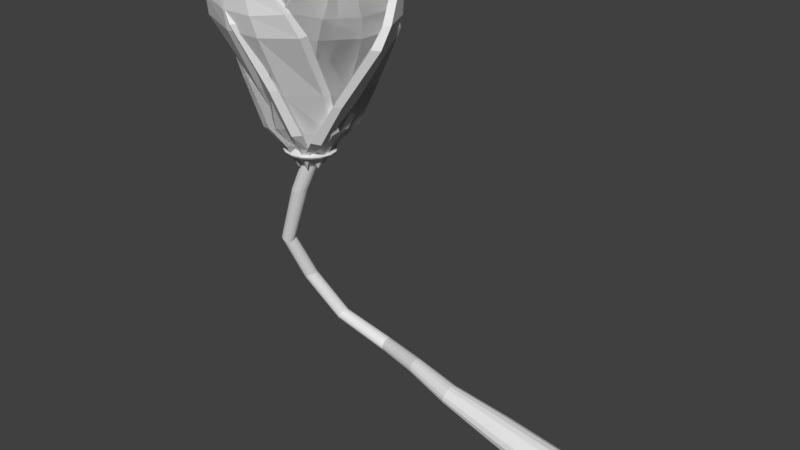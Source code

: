 # Source: ggj_SoC_Flower1.blend  (saved by Blender 2.78.0; exported with 4.5.12 LTS)
import bpy
from mathutils import Matrix  # noqa: F401  (used for matrix-valued properties, if any)

bpy.ops.wm.read_factory_settings(use_empty=True)
scene = bpy.context.scene
scene.name = 'Scene'

# ---- collections
col_collection_1 = bpy.data.collections.new('Collection 1'); scene.collection.children.link(col_collection_1)

# ---- world
world_world = bpy.data.worlds.new('World'); scene.world = world_world
world_world.color = (0.05088, 0.05088, 0.05088)
world_world.use_sun_shadow = False
world_world.sun_shadow_jitter_overblur = 0.0
world_world.cycles.sampling_method = 'MANUAL'

# ---- meshes
me_cylinder_001 = bpy.data.meshes.new('Cylinder.001')
me_cylinder_001.from_pydata([(0.3954, 1.609, 3.948), (-0.2979, 1.737, 3.948), (0.9857, 1.23, 3.949), (1.383, 0.659, 3.951), (1.527, -0.0174, 3.953), (1.395, -0.6963, 3.955), (1.008, -1.274, 3.957), (0.4251, -1.663, 3.959), (-0.2658, -1.804, 3.96), (-0.9592, -1.676, 3.96), (-1.55, -1.297, 3.959), (-1.947, -0.7259, 3.957), (-2.091, -0.04949, 3.955), (-1.959, 0.6294, 3.952), (-1.572, 1.207, 3.95), (-0.9889, 1.596, 3.949), (0.3974, 1.622, 3.975), (-0.296, 1.75, 3.975), (0.9877, 1.243, 3.976), (1.385, 0.6719, 3.977), (1.529, -0.004551, 3.978), (1.397, -0.6834, 3.98), (1.01, -1.261, 3.982), (0.427, -1.65, 3.983), (-0.2639, -1.791, 3.984), (-0.9573, -1.663, 3.984), (-1.548, -1.284, 3.983), (-1.945, -0.7131, 3.982), (-2.089, -0.03664, 3.98), (-1.957, 0.6422, 3.978), (-1.57, 1.22, 3.977), (-0.987, 1.609, 3.975), (-1.409, 2.612, 4.02), (-2.344, 1.989, 4.021), (-2.964, 1.063, 4.024), (-3.174, -0.02475, 4.027), (-2.944, -1.108, 4.029), (-2.308, -2.023, 4.031), (-1.362, -2.63, 4.033), (-0.251, -2.836, 4.033), (0.8559, -2.61, 4.032), (1.79, -1.987, 4.03), (2.41, -1.061, 4.027), (2.621, 0.02666, 4.024), (2.391, 1.11, 4.022), (1.754, 2.025, 4.02), (-0.3024, 2.838, 4.019), (0.8084, 2.632, 4.019), (0.7222, 2.415, 3.995), (-0.3023, 2.605, 3.995), (1.594, 1.855, 3.996), (2.181, 1.012, 3.998), (2.394, 0.01223, 4.001), (2.2, -0.9909, 4.003), (1.628, -1.845, 4.006), (0.7661, -2.42, 4.007), (-0.2549, -2.628, 4.008), (-1.279, -2.438, 4.008), (-2.152, -1.878, 4.007), (-2.739, -1.035, 4.005), (-2.951, -0.03519, 4.003), (-2.757, 0.9679, 4.0), (-2.185, 1.822, 3.998), (-1.323, 2.397, 3.996), (0.1975, 1.171, 4.057), (-0.2829, 1.261, 4.057), (0.6065, 0.9091, 4.058), (0.8817, 0.5135, 4.058), (0.9814, 0.04481, 4.06), (0.8902, -0.4255, 4.061), (0.6222, -0.826, 4.062), (0.218, -1.096, 4.063), (-0.2607, -1.193, 4.063), (-0.7411, -1.104, 4.063), (-1.15, -0.8417, 4.063), (-1.425, -0.4461, 4.062), (-1.525, 0.02258, 4.061), (-1.434, 0.4929, 4.059), (-1.166, 0.8934, 4.058), (-0.7616, 1.163, 4.057), (-2.21, 0.5147, 3.854), (-3.548, 7.593, 5.859), (-2.15, 0.9529, 3.925), (-3.56, 8.361, 5.846), (-0.2899, 0.5164, 3.839), (4.41, 7.6, 5.799), (-0.23, 0.9547, 3.91), (4.398, 8.368, 5.786), (-6.024, 2.783, 4.834), (-6.331, 6.154, 5.475), (-6.335, 7.161, 5.472), (-6.032, 3.67, 4.826), (6.507, 7.173, 5.375), (5.121, 3.68, 4.741), (6.51, 6.166, 5.378), (5.129, 2.793, 4.75), (-3.699, 1.047, 4.141), (1.664, 1.051, 4.1), (1.655, 0.0121, 4.087), (-3.709, 0.007258, 4.128), (-5.31, 0.6264, 4.36), (-5.323, 1.677, 4.345), (3.612, 1.685, 4.277), (3.625, 0.6345, 4.292), (-5.332, 7.135, 5.663), (-5.318, 7.989, 5.68), (5.854, 7.999, 5.596), (5.839, 7.145, 5.578), (-1.282, 7.644, 5.941), (-1.29, 8.106, 5.933), (2.297, 8.109, 5.906), (2.304, 7.647, 5.914), (-0.8363, 1.2, 3.955), (-1.476, 1.2, 3.96), (-0.9523, 9.02, 5.774), (1.701, 9.022, 5.754), (-1.536, 0.7614, 3.889), (-0.8962, 0.762, 3.884), (1.713, 8.254, 5.767), (-0.9403, 8.252, 5.787), (1.401, 3.639, 4.766), (-2.317, 3.636, 4.794), (2.206, 6.972, 5.384), (-2.074, 6.968, 5.416), (-2.337, 5.49, 4.772), (1.38, 5.494, 4.744), (-2.093, 8.52, 5.395), (2.187, 8.524, 5.363), (-1.903, 1.899, 4.138), (-0.1153, 1.901, 4.124), (-0.1251, 0.8617, 4.111), (-1.913, 0.8601, 4.125), (-2.36, 2.851, 4.306), (0.6186, 2.853, 4.283), (0.6362, 1.481, 4.303), (-2.342, 1.478, 4.325), (2.083, 7.9, 5.568), (-1.641, 7.896, 5.597), (-1.639, 9.039, 5.6), (2.084, 9.042, 5.572), (-0.1345, 8.477, 5.912), (1.061, 8.478, 5.903), (1.068, 8.017, 5.911), (-0.1273, 8.016, 5.92), (32.96, 4.579, 1.322), (-4.814, 1.157, 2.91), (33.11, 4.417, 1.398), (-4.559, 1.183, 2.897), (33.25, 3.955, 1.462), (-4.342, 1.112, 2.88), (33.33, 3.263, 1.505), (-4.196, 0.9546, 2.862), (33.37, 2.448, 1.52), (-4.143, 0.7344, 2.845), (33.33, 1.633, 1.505), (-4.192, 0.4852, 2.832), (33.25, 0.9416, 1.462), (-4.334, 0.245, 2.826), (33.11, 0.4797, 1.398), (-4.549, 0.05025, 2.826), (32.96, 0.3175, 1.322), (-4.803, -0.06932, 2.833), (32.8, 0.4797, 1.247), (-5.058, -0.09552, 2.846), (32.67, 0.9416, 1.183), (-5.275, -0.02438, 2.863), (32.58, 1.633, 1.14), (-5.421, 0.1333, 2.881), (32.55, 2.448, 1.125), (-5.473, 0.3535, 2.898), (32.58, 3.263, 1.14), (-5.425, 0.6027, 2.911), (32.67, 3.955, 1.183), (-5.282, 0.8429, 2.917), (32.8, 4.417, 1.247), (-5.068, 1.038, 2.917), (23.44, 4.174, 1.528), (16.87, 3.666, 1.662), (10.88, 4.957, 1.694), (4.579, 7.412, 1.592), (-1.325, 6.267, 1.82), (-1.182, 6.207, 1.843), (4.589, 7.344, 1.62), (10.91, 4.883, 1.724), (16.95, 3.573, 1.7), (23.55, 4.043, 1.582), (-1.061, 6.035, 1.862), (4.598, 7.151, 1.644), (10.93, 4.672, 1.75), (17.01, 3.309, 1.732), (23.65, 3.668, 1.627), (-0.9807, 5.779, 1.875), (4.604, 6.861, 1.66), (10.94, 4.358, 1.767), (17.06, 2.914, 1.753), (23.71, 3.109, 1.657), (-0.9523, 5.477, 1.879), (4.606, 6.52, 1.666), (10.95, 3.986, 1.773), (17.07, 2.448, 1.76), (23.73, 2.448, 1.667), (-0.9807, 5.174, 1.875), (4.604, 6.178, 1.66), (10.94, 3.615, 1.767), (17.06, 1.982, 1.753), (23.71, 1.788, 1.657), (-1.061, 4.918, 1.862), (4.598, 5.889, 1.644), (10.93, 3.301, 1.75), (17.01, 1.587, 1.732), (23.65, 1.228, 1.627), (-1.182, 4.747, 1.843), (4.589, 5.695, 1.62), (10.91, 3.09, 1.724), (16.95, 1.323, 1.7), (23.55, 0.8537, 1.582), (-1.325, 4.686, 1.82), (4.579, 5.627, 1.592), (10.88, 3.016, 1.694), (16.87, 1.23, 1.662), (23.44, 0.7223, 1.528), (-1.467, 4.747, 1.798), (4.568, 5.695, 1.564), (10.85, 3.09, 1.663), (16.79, 1.323, 1.625), (23.33, 0.8537, 1.475), (-1.588, 4.918, 1.779), (4.56, 5.889, 1.541), (10.83, 3.301, 1.637), (16.73, 1.587, 1.593), (23.24, 1.228, 1.43), (-1.669, 5.174, 1.766), (4.554, 6.178, 1.525), (10.82, 3.615, 1.62), (16.68, 1.982, 1.572), (23.18, 1.788, 1.4), (-1.697, 5.477, 1.761), (4.552, 6.52, 1.519), (10.81, 3.986, 1.614), (16.67, 2.448, 1.564), (23.16, 2.448, 1.389), (-1.669, 5.779, 1.766), (4.554, 6.861, 1.525), (10.82, 4.358, 1.62), (16.68, 2.914, 1.572), (23.18, 3.109, 1.4), (-1.588, 6.035, 1.779), (4.56, 7.151, 1.541), (10.83, 4.672, 1.637), (16.73, 3.309, 1.593), (23.24, 3.668, 1.43), (-1.467, 6.207, 1.798), (4.568, 7.344, 1.564), (10.85, 4.883, 1.663), (16.79, 3.573, 1.625), (23.33, 4.043, 1.475), (-1.808, 0.8335, 3.515), (-2.143, 0.9002, 3.518), (-1.524, 0.6434, 3.513), (-1.334, 0.359, 3.511), (-1.267, 0.02345, 3.51), (-1.334, -0.3121, 3.511), (-1.524, -0.5965, 3.513), (-1.808, -0.7866, 3.515), (-2.143, -0.8533, 3.518), (-2.479, -0.7866, 3.522), (-2.763, -0.5965, 3.524), (-2.953, -0.3121, 3.526), (-3.019, 0.02345, 3.527), (-2.953, 0.359, 3.526), (-2.763, 0.6434, 3.524), (-2.479, 0.8335, 3.522), (-0.05953, 0.8095, 3.863), (-0.3924, 0.8762, 3.87), (0.2226, 0.6196, 3.856), (0.4112, 0.3353, 3.852), (0.4774, -7.593e-08, 3.851), (0.4112, -0.3353, 3.852), (0.2226, -0.6196, 3.856), (-0.05953, -0.8095, 3.863), (-0.3924, -0.8762, 3.87), (-0.7252, -0.8095, 3.878), (-1.007, -0.6196, 3.884), (-1.196, -0.3353, 3.888), (-1.262, -5.563e-08, 3.89), (-1.196, 0.3353, 3.888), (-1.007, 0.6196, 3.884), (-0.7252, 0.8095, 3.878), (0.3954, 1.609, 3.948), (-0.2979, 1.737, 3.948), (0.9857, 1.23, 3.949), (1.383, 0.659, 3.951), (1.527, -0.0174, 3.953), (1.395, -0.6963, 3.955), (1.008, -1.274, 3.957), (0.4251, -1.663, 3.959), (-0.2658, -1.804, 3.96), (-0.9592, -1.676, 3.96), (-1.55, -1.297, 3.959), (-1.947, -0.7259, 3.957), (-2.091, -0.04949, 3.955), (-1.959, 0.6294, 3.952), (-1.572, 1.207, 3.95), (-0.9889, 1.596, 3.949), (-4.163, 4.09, 2.324), (-3.936, 4.024, 2.336), (-3.744, 3.838, 2.345), (-3.615, 3.56, 2.351), (-3.57, 3.231, 2.354), (-3.615, 2.902, 2.351), (-3.744, 2.624, 2.345), (-3.936, 2.438, 2.336), (-4.163, 2.372, 2.324), (-4.39, 2.438, 2.313), (-4.583, 2.624, 2.304), (-4.711, 2.902, 2.297), (-4.757, 3.231, 2.295), (-4.711, 3.56, 2.297), (-4.583, 3.838, 2.304), (-4.39, 4.024, 2.313), (0.2847, -1.121, 3.843), (-3.403, -6.993, 5.857), (-0.05986, -1.359, 3.915), (-4.011, -7.469, 5.845), (-0.8937, 0.4015, 3.837), (-8.287, -0.6819, 5.834), (-1.238, 0.164, 3.909), (-8.896, -1.157, 5.823), (1.349, -5.766, 4.81), (-0.7803, -8.224, 5.456), (-1.577, -8.841, 5.456), (0.6472, -6.312, 4.803), (-9.459, 1.342, 5.419), (-6.198, 2.533, 4.771), (-8.662, 1.959, 5.42), (-5.496, 3.079, 4.778), (0.9278, -2.695, 4.124), (-2.364, 1.558, 4.108), (-1.542, 2.188, 4.093), (1.75, -2.065, 4.108), (2.361, -3.767, 4.333), (1.53, -4.416, 4.321), (-3.954, 2.67, 4.296), (-3.123, 3.318, 4.308), (-2.062, -8.077, 5.651), (-2.737, -8.592, 5.671), (-9.594, 0.2664, 5.639), (-8.918, 0.7813, 5.619), (-4.778, -5.251, 5.949), (-5.144, -5.536, 5.942), (-7.345, -2.693, 5.932), (-6.979, -2.407, 5.939), (-1.039, -0.4769, 3.952), (-0.6462, -0.9844, 3.954), (-6.16, -5.788, 5.787), (-7.788, -3.685, 5.78), (-0.3017, -0.7469, 3.881), (-0.6945, -0.2394, 3.88), (-7.18, -3.209, 5.791), (-5.552, -5.313, 5.799), (-3.886, -0.3934, 4.779), (-1.604, -3.342, 4.789), (-6.677, -1.942, 5.407), (-4.049, -5.336, 5.42), (-3.072, -4.485, 4.772), (-5.354, -1.537, 4.761), (-5.278, -6.294, 5.403), (-7.905, -2.899, 5.39), (-0.8425, -1.793, 4.131), (-1.94, -0.3754, 4.126), (-1.118, 0.2544, 4.111), (-0.0208, -1.163, 4.116), (-1.225, -2.777, 4.299), (-3.053, -0.4147, 4.291), (-1.967, 0.4323, 4.307), (-0.1388, -1.93, 4.315), (-7.234, -2.651, 5.594), (-4.948, -5.604, 5.604), (-5.852, -6.301, 5.61), (-8.137, -3.348, 5.6), (-6.152, -4.844, 5.928), (-6.886, -3.896, 5.925), (-6.521, -3.61, 5.931), (-5.787, -4.558, 5.935), (0.9272, -0.1546, 3.84), (3.381, -7.477, 5.829), (0.9002, -0.5975, 3.911), (3.356, -8.244, 5.815), (-0.9975, -0.0869, 3.838), (-4.598, -7.196, 5.817), (-1.024, -0.5299, 3.908), (-4.623, -7.963, 5.803), (5.32, -2.655, 4.794), (5.944, -6.099, 5.429), (5.91, -7.105, 5.425), (5.291, -3.541, 4.785), (-6.964, -6.653, 5.407), (-5.89, -3.148, 4.769), (-6.929, -5.646, 5.411), (-5.86, -2.262, 4.778), (2.59, -0.7676, 4.117), (-2.787, -0.5786, 4.11), (-2.749, 0.4609, 4.097), (2.628, 0.2719, 4.105), (4.361, -0.4267, 4.326), (4.327, -1.475, 4.311), (-4.631, -1.161, 4.298), (-4.597, -0.1119, 4.313), (5.041, -7.062, 5.622), (5.008, -7.918, 5.639), (-6.191, -7.524, 5.623), (-6.158, -6.669, 5.606), (1.175, -7.456, 5.924), (1.16, -7.917, 5.916), (-2.435, -7.791, 5.911), (-2.42, -7.33, 5.919), (-0.3981, -0.8013, 3.949), (0.2435, -0.8238, 3.95), (0.682, -8.803, 5.758), (-1.978, -8.709, 5.754), (0.2705, -0.3808, 3.879), (-0.3711, -0.3583, 3.878), (-1.953, -7.942, 5.768), (0.7067, -8.036, 5.772), (-2.161, -3.241, 4.771), (1.566, -3.372, 4.776), (-2.662, -6.605, 5.39), (1.629, -6.756, 5.396), (1.504, -5.224, 4.753), (-2.223, -5.093, 4.747), (1.578, -8.306, 5.374), (-2.713, -8.155, 5.368), (0.7658, -1.556, 4.125), (-1.026, -1.493, 4.122), (-0.9879, -0.4535, 4.11), (0.8043, -0.5165, 4.113), (1.302, -2.54, 4.289), (-1.683, -2.435, 4.285), (-1.639, -1.064, 4.305), (1.347, -1.169, 4.309), (-2.445, -7.555, 5.573), (1.288, -7.686, 5.578), (1.247, -8.828, 5.58), (-2.486, -8.697, 5.575), (-0.01933, -8.245, 5.902), (-1.218, -8.203, 5.9), (-1.203, -7.742, 5.908), (-0.004483, -7.784, 5.91), (0.4041, 1.087, 3.831), (8.927, 0.791, 5.79), (0.8102, 0.8873, 3.902), (9.576, 0.3841, 5.775), (-0.5992, -0.5538, 3.842), (4.768, -6.01, 5.832), (-0.1931, -0.7533, 3.912), (5.417, -6.417, 5.818), (5.187, 4.237, 4.75), (8.793, 3.46, 5.376), (9.651, 2.933, 5.371), (5.94, 3.77, 4.741), (2.94, -8.041, 5.439), (0.1115, -5.761, 4.8), (2.083, -7.513, 5.444), (-0.6411, -5.294, 4.809), (1.884, 2.393, 4.096), (-0.9187, -2.19, 4.124), (-1.811, -1.652, 4.113), (0.9922, 2.931, 4.085), (2.555, 4.223, 4.292), (3.443, 3.668, 4.276), (-1.226, -3.967, 4.323), (-2.115, -3.412, 4.34), (9.281, 2.315, 5.573), (10.02, 1.876, 5.589), (4.18, -7.67, 5.649), (3.443, -7.231, 5.632), (7.874, -1.059, 5.9), (8.264, -1.303, 5.891), (6.39, -4.368, 5.91), (6.0, -4.123, 5.919), (0.3694, -0.3186, 3.948), (0.7039, 0.2283, 3.944), (8.725, -2.248, 5.736), (7.339, -4.515, 5.75), (0.2978, 0.4279, 3.874), (-0.03667, -0.119, 3.878), (6.69, -4.108, 5.765), (8.076, -1.841, 5.751), (2.02, -2.565, 4.777), (3.963, 0.6117, 4.757), (4.999, -4.29, 5.393), (7.235, -0.6319, 5.371), (5.534, -0.3663, 4.732), (3.591, -3.543, 4.752), (8.549, -1.451, 5.347), (6.312, -5.109, 5.37), (1.68, 0.425, 4.114), (0.746, -1.103, 4.124), (-0.1458, -0.565, 4.113), (0.7884, 0.9627, 4.103), (2.878, 0.5046, 4.274), (1.321, -2.041, 4.289), (0.1601, -1.316, 4.311), (1.717, 1.229, 4.295), (6.018, -4.461, 5.573), (7.964, -1.279, 5.554), (8.94, -1.874, 5.555), (6.994, -5.056, 5.575), (7.965, -2.498, 5.885), (7.34, -3.519, 5.891), (6.95, -3.275, 5.9), (7.575, -2.254, 5.893), (-1.177, 1.198, 3.857), (5.345, 6.489, 5.82), (-0.7339, 1.422, 3.924), (5.915, 6.989, 5.802), (0.02598, -0.2795, 3.83), (10.33, 0.363, 5.71), (0.4689, -0.0555, 3.898), (10.9, 0.863, 5.692), (-0.9048, 5.463, 4.844), (2.108, 7.766, 5.464), (2.877, 8.411, 5.455), (-0.236, 6.035, 4.83), (10.92, -1.473, 5.277), (6.751, -2.55, 4.675), (10.15, -2.117, 5.286), (6.082, -3.122, 4.689), (-1.435, 2.65, 4.149), (1.925, -1.478, 4.074), (1.108, -2.131, 4.068), (-2.252, 1.997, 4.142), (-2.567, 3.598, 4.379), (-1.782, 4.279, 4.358), (3.816, -2.599, 4.234), (3.031, -3.28, 4.255), (3.675, 7.597, 5.638), (4.358, 8.128, 5.651), (11.36, -0.4705, 5.496), (10.67, -1.001, 5.483), (6.898, 4.764, 5.887), (7.24, 5.064, 5.876), (9.487, 2.304, 5.827), (9.144, 2.004, 5.837), (0.3168, 0.5629, 3.944), (-0.08411, 1.055, 3.953), (8.003, 5.406, 5.71), (9.665, 3.364, 5.673), (-0.5271, 0.8315, 3.886), (-0.1261, 0.3389, 3.877), (9.095, 2.864, 5.691), (7.433, 4.906, 5.728), (4.388, 0.29, 4.724), (2.059, 3.151, 4.775), (8.054, 1.714, 5.314), (5.372, 5.009, 5.373), (3.45, 4.35, 4.743), (5.78, 1.489, 4.691), (6.533, 6.014, 5.343), (9.215, 2.72, 5.284), (0.3547, 1.808, 4.129), (1.475, 0.432, 4.104), (0.6574, -0.2203, 4.098), (-0.4627, 1.156, 4.123), (0.9586, 2.745, 4.294), (2.825, 0.4526, 4.253), (1.799, -0.4369, 4.28), (-0.0669, 1.856, 4.321), (8.866, 2.377, 5.493), (6.533, 5.243, 5.545), (7.416, 5.969, 5.541), (9.748, 3.103, 5.49), (8.237, 4.413, 5.846), (8.986, 3.492, 5.83), (8.643, 3.192, 5.84), (7.894, 4.112, 5.857), (-0.8565, -1.235, 3.843), (-7.725, -2.185, 5.857), (-1.26, -1.124, 3.915), (-8.48, -2.025, 5.845), (-0.4477, 0.6465, 3.837), (-6.03, 5.614, 5.834), (-0.8511, 0.7577, 3.909), (-6.785, 5.774, 5.823), (-3.73, -5.036, 4.81), (-6.982, -4.985, 5.456), (-7.967, -4.771, 5.456), (-4.6, -4.849, 4.803), (-5.233, 7.812, 5.419), (-2.225, 6.08, 4.771), (-4.248, 7.599, 5.42), (-1.355, 5.893, 4.778), (-1.649, -2.739, 4.124), (-0.5067, 2.516, 4.108), (0.5039, 2.292, 4.093), (-0.6382, -2.964, 4.108), (-1.549, -4.527, 4.333), (-2.58, -4.307, 4.321), (-0.6772, 4.449, 4.296), (0.3538, 4.229, 4.308), (-7.694, -3.909, 5.651), (-8.522, -3.722, 5.671), (-6.144, 7.224, 5.639), (-5.315, 7.038, 5.619), (-7.275, -0.01105, 5.949), (-7.728, 0.08529, 5.942), (-6.964, 3.599, 5.932), (-6.511, 3.503, 5.939), (-1.214, 0.1931, 3.952), (-1.35, -0.434, 3.954), (-8.574, 0.7018, 5.787), (-8.01, 3.301, 5.78), (-0.9468, -0.5453, 3.881), (-0.8106, 0.08184, 3.88), (-7.254, 3.141, 5.791), (-7.819, 0.5415, 5.799), (-2.98, 2.428, 4.779), (-3.772, -1.215, 4.789), (-5.96, 3.57, 5.407), (-6.871, -0.6243, 5.42), (-5.591, -0.8254, 4.772), (-4.799, 2.818, 4.761), (-8.394, -0.2989, 5.403), (-7.483, 3.896, 5.39), (-2.096, -0.8034, 4.131), (-1.715, 0.9485, 4.126), (-0.7046, 0.7238, 4.111), (-1.085, -1.028, 4.116), (-3.095, -1.143, 4.299), (-2.461, 1.776, 4.291), (-1.114, 1.488, 4.307), (-1.748, -1.43, 4.315), (-6.862, 3.541, 5.594), (-7.655, -0.1078, 5.604), (-8.769, 0.1364, 5.61), (-7.976, 3.785, 5.6), (-7.846, 1.303, 5.928), (-7.591, 2.475, 5.925), (-7.138, 2.378, 5.931), (-7.392, 1.207, 5.935), (-0.8565, -1.235, 3.843), (-7.725, -2.185, 5.857), (-1.26, -1.124, 3.915), (-8.48, -2.025, 5.845), (-0.4477, 0.6465, 3.837), (-6.03, 5.614, 5.834), (-0.8511, 0.7577, 3.909), (-6.785, 5.774, 5.823), (-3.73, -5.036, 4.81), (-6.982, -4.985, 5.456), (-7.967, -4.771, 5.456), (-4.6, -4.849, 4.803), (-5.233, 7.812, 5.419), (-2.225, 6.08, 4.771), (-4.248, 7.599, 5.42), (-1.355, 5.893, 4.778), (-1.649, -2.739, 4.124), (-0.5067, 2.516, 4.108), (0.5039, 2.292, 4.093), (-0.6382, -2.964, 4.108), (-1.549, -4.527, 4.333), (-2.58, -4.307, 4.321), (-0.6772, 4.449, 4.296), (0.3538, 4.229, 4.308), (-7.694, -3.909, 5.651), (-8.522, -3.722, 5.671), (-6.144, 7.224, 5.639), (-5.315, 7.038, 5.619), (-7.275, -0.01105, 5.949), (-7.728, 0.08529, 5.942), (-6.964, 3.599, 5.932), (-6.511, 3.503, 5.939), (-1.214, 0.1931, 3.952), (-1.35, -0.434, 3.954), (-8.574, 0.7018, 5.787), (-8.01, 3.301, 5.78), (-0.9468, -0.5453, 3.881), (-0.8106, 0.08184, 3.88), (-7.254, 3.141, 5.791), (-7.819, 0.5415, 5.799), (-2.98, 2.428, 4.779), (-3.772, -1.215, 4.789), (-5.96, 3.57, 5.407), (-6.871, -0.6243, 5.42), (-5.591, -0.8254, 4.772), (-4.799, 2.818, 4.761), (-8.394, -0.2989, 5.403), (-7.483, 3.896, 5.39), (-2.096, -0.8034, 4.131), (-1.715, 0.9485, 4.126), (-0.7046, 0.7238, 4.111), (-1.085, -1.028, 4.116), (-3.095, -1.143, 4.299), (-2.461, 1.776, 4.291), (-1.114, 1.488, 4.307), (-1.748, -1.43, 4.315), (-6.862, 3.541, 5.594), (-7.655, -0.1078, 5.604), (-8.769, 0.1364, 5.61), (-7.976, 3.785, 5.6), (-7.846, 1.303, 5.928), (-7.591, 2.475, 5.925), (-7.138, 2.378, 5.931), (-7.392, 1.207, 5.935), (0.4041, 1.087, 3.831), (8.927, 0.791, 5.79), (0.8102, 0.8873, 3.902), (9.576, 0.3841, 5.775), (-0.5992, -0.5538, 3.842), (4.768, -6.01, 5.832), (-0.1931, -0.7533, 3.912), (5.417, -6.417, 5.818), (5.187, 4.237, 4.75), (8.793, 3.46, 5.376), (9.651, 2.933, 5.371), (5.94, 3.77, 4.741), (2.94, -8.041, 5.439), (0.1115, -5.761, 4.8), (2.083, -7.513, 5.444), (-0.6411, -5.294, 4.809), (1.884, 2.393, 4.096), (-0.9187, -2.19, 4.124), (-1.811, -1.652, 4.113), (0.9922, 2.931, 4.085), (2.555, 4.223, 4.292), (3.443, 3.668, 4.276), (-1.226, -3.967, 4.323), (-2.115, -3.412, 4.34), (9.281, 2.315, 5.573), (10.02, 1.876, 5.589), (4.18, -7.67, 5.649), (3.443, -7.231, 5.632), (7.874, -1.059, 5.9), (8.264, -1.303, 5.891), (6.39, -4.368, 5.91), (6.0, -4.123, 5.919), (0.3694, -0.3186, 3.948), (0.7039, 0.2283, 3.944), (8.725, -2.248, 5.736), (7.339, -4.515, 5.75), (0.2978, 0.4279, 3.874), (-0.03667, -0.119, 3.878), (6.69, -4.108, 5.765), (8.076, -1.841, 5.751), (2.02, -2.565, 4.777), (3.963, 0.6117, 4.757), (4.999, -4.29, 5.393), (7.235, -0.6319, 5.371), (5.534, -0.3663, 4.732), (3.591, -3.543, 4.752), (8.549, -1.451, 5.347), (6.312, -5.109, 5.37), (1.68, 0.425, 4.114), (0.746, -1.103, 4.124), (-0.1458, -0.565, 4.113), (0.7884, 0.9627, 4.103), (2.878, 0.5046, 4.274), (1.321, -2.041, 4.289), (0.1601, -1.316, 4.311), (1.717, 1.229, 4.295), (6.018, -4.461, 5.573), (7.964, -1.279, 5.554), (8.94, -1.874, 5.555), (6.994, -5.056, 5.575), (7.965, -2.498, 5.885), (7.34, -3.519, 5.891), (6.95, -3.275, 5.9), (7.575, -2.254, 5.893)], [], [(14, 13, 29, 30), (43, 44, 67, 68), (7, 6, 22, 23), (15, 14, 30, 31), (8, 7, 23, 24), (0, 1, 17, 16), (1, 15, 31, 17), (9, 8, 24, 25), (2, 0, 16, 18), (10, 9, 25, 26), (3, 2, 18, 19), (11, 10, 26, 27), (4, 3, 19, 20), (12, 11, 27, 28), (5, 4, 20, 21), (13, 12, 28, 29), (6, 5, 21, 22), (19, 18, 50, 51), (26, 25, 57, 58), (18, 16, 48, 50), (25, 24, 56, 57), (17, 31, 63, 49), (16, 17, 49, 48), (24, 23, 55, 56), (31, 30, 62, 63), (23, 22, 54, 55), (30, 29, 61, 62), (22, 21, 53, 54), (29, 28, 60, 61), (21, 20, 52, 53), (28, 27, 59, 60), (20, 19, 51, 52), (27, 26, 58, 59), (61, 60, 35, 34), (53, 52, 43, 42), (60, 59, 36, 35), (52, 51, 44, 43), (59, 58, 37, 36), (51, 50, 45, 44), (58, 57, 38, 37), (50, 48, 47, 45), (57, 56, 39, 38), (49, 63, 32, 46), (48, 49, 46, 47), (56, 55, 40, 39), (63, 62, 33, 32), (55, 54, 41, 40), (62, 61, 34, 33), (54, 53, 42, 41), (64, 65, 79, 78, 77, 76, 75, 74, 73, 72, 71, 70, 69, 68, 67, 66), (35, 36, 75, 76), (42, 43, 68, 69), (34, 35, 76, 77), (41, 42, 69, 70), (33, 34, 77, 78), (40, 41, 70, 71), (32, 33, 78, 79), (39, 40, 71, 72), (47, 46, 65, 64), (46, 32, 79, 65), (38, 39, 72, 73), (45, 47, 64, 66), (37, 38, 73, 74), (44, 45, 66, 67), (36, 37, 74, 75), (104, 81, 83, 105), (139, 115, 87, 106), (106, 87, 85, 107), (137, 119, 81, 104), (112, 86, 84, 117), (83, 81, 108, 109), (135, 121, 88, 100), (121, 123, 89, 88), (102, 93, 95, 103), (93, 92, 94, 95), (133, 125, 93, 102), (125, 127, 92, 93), (100, 88, 91, 101), (88, 89, 90, 91), (80, 99, 96, 82), (112, 129, 97, 86), (86, 97, 98, 84), (116, 131, 99, 80), (99, 100, 101, 96), (129, 133, 102, 97), (97, 102, 103, 98), (131, 135, 100, 99), (123, 137, 104, 89), (92, 106, 107, 94), (127, 139, 106, 92), (89, 104, 105, 90), (140, 109, 108, 143), (118, 85, 111, 142), (114, 83, 109, 140), (85, 87, 110, 111), (87, 115, 141, 110), (115, 114, 140, 141), (81, 119, 143, 108), (119, 118, 142, 143), (110, 141, 142, 111), (141, 140, 143, 142), (90, 105, 138, 126), (126, 138, 139, 127), (94, 107, 136, 122), (122, 136, 137, 123), (98, 103, 134, 130), (130, 134, 135, 131), (96, 101, 132, 128), (128, 132, 133, 129), (84, 98, 130, 117), (117, 130, 131, 116), (82, 96, 128, 113), (113, 128, 129, 112), (91, 90, 126, 124), (124, 126, 127, 125), (101, 91, 124, 132), (132, 124, 125, 133), (95, 94, 122, 120), (120, 122, 123, 121), (103, 95, 120, 134), (134, 120, 121, 135), (82, 113, 116, 80), (113, 112, 117, 116), (107, 85, 118, 136), (136, 118, 119, 137), (105, 83, 114, 138), (138, 114, 115, 139), (304, 145, 147, 305), (305, 147, 149, 306), (306, 149, 151, 307), (307, 151, 153, 308), (308, 153, 155, 309), (309, 155, 157, 310), (310, 157, 159, 311), (311, 159, 161, 312), (312, 161, 163, 313), (313, 163, 165, 314), (314, 165, 167, 315), (315, 167, 169, 316), (316, 169, 171, 317), (317, 171, 173, 318), (157, 155, 261, 262), (318, 173, 175, 319), (319, 175, 145, 304), (144, 146, 148, 150, 152, 154, 156, 158, 160, 162, 164, 166, 168, 170, 172, 174), (174, 255, 176, 144), (255, 254, 177, 176), (254, 253, 178, 177), (253, 252, 179, 178), (252, 251, 180, 179), (172, 250, 255, 174), (250, 249, 254, 255), (249, 248, 253, 254), (248, 247, 252, 253), (247, 246, 251, 252), (170, 245, 250, 172), (245, 244, 249, 250), (244, 243, 248, 249), (243, 242, 247, 248), (242, 241, 246, 247), (168, 240, 245, 170), (240, 239, 244, 245), (239, 238, 243, 244), (238, 237, 242, 243), (237, 236, 241, 242), (166, 235, 240, 168), (235, 234, 239, 240), (234, 233, 238, 239), (233, 232, 237, 238), (232, 231, 236, 237), (164, 230, 235, 166), (230, 229, 234, 235), (229, 228, 233, 234), (228, 227, 232, 233), (227, 226, 231, 232), (162, 225, 230, 164), (225, 224, 229, 230), (224, 223, 228, 229), (223, 222, 227, 228), (222, 221, 226, 227), (160, 220, 225, 162), (220, 219, 224, 225), (219, 218, 223, 224), (218, 217, 222, 223), (217, 216, 221, 222), (158, 215, 220, 160), (215, 214, 219, 220), (214, 213, 218, 219), (213, 212, 217, 218), (212, 211, 216, 217), (156, 210, 215, 158), (210, 209, 214, 215), (209, 208, 213, 214), (208, 207, 212, 213), (207, 206, 211, 212), (154, 205, 210, 156), (205, 204, 209, 210), (204, 203, 208, 209), (203, 202, 207, 208), (202, 201, 206, 207), (152, 200, 205, 154), (200, 199, 204, 205), (199, 198, 203, 204), (198, 197, 202, 203), (197, 196, 201, 202), (150, 195, 200, 152), (195, 194, 199, 200), (194, 193, 198, 199), (193, 192, 197, 198), (192, 191, 196, 197), (148, 190, 195, 150), (190, 189, 194, 195), (189, 188, 193, 194), (188, 187, 192, 193), (187, 186, 191, 192), (146, 185, 190, 148), (185, 184, 189, 190), (184, 183, 188, 189), (183, 182, 187, 188), (182, 181, 186, 187), (144, 176, 185, 146), (176, 177, 184, 185), (177, 178, 183, 184), (178, 179, 182, 183), (179, 180, 181, 182), (265, 264, 280, 281), (167, 165, 266, 267), (145, 175, 271, 257), (153, 151, 259, 260), (163, 161, 264, 265), (173, 171, 269, 270), (149, 147, 256, 258), (159, 157, 262, 263), (169, 167, 267, 268), (155, 153, 260, 261), (165, 163, 265, 266), (175, 173, 270, 271), (151, 149, 258, 259), (161, 159, 263, 264), (147, 145, 257, 256), (171, 169, 268, 269), (287, 286, 302, 303), (258, 256, 272, 274), (266, 265, 281, 282), (259, 258, 274, 275), (267, 266, 282, 283), (260, 259, 275, 276), (268, 267, 283, 284), (261, 260, 276, 277), (269, 268, 284, 285), (262, 261, 277, 278), (270, 269, 285, 286), (263, 262, 278, 279), (271, 270, 286, 287), (264, 263, 279, 280), (256, 257, 273, 272), (257, 271, 287, 273), (280, 279, 295, 296), (272, 273, 289, 288), (273, 287, 303, 289), (281, 280, 296, 297), (274, 272, 288, 290), (282, 281, 297, 298), (275, 274, 290, 291), (283, 282, 298, 299), (276, 275, 291, 292), (284, 283, 299, 300), (277, 276, 292, 293), (285, 284, 300, 301), (278, 277, 293, 294), (286, 285, 301, 302), (279, 278, 294, 295), (251, 319, 304, 180), (246, 318, 319, 251), (241, 317, 318, 246), (236, 316, 317, 241), (231, 315, 316, 236), (226, 314, 315, 231), (221, 313, 314, 226), (216, 312, 313, 221), (211, 311, 312, 216), (206, 310, 311, 211), (201, 309, 310, 206), (196, 308, 309, 201), (191, 307, 308, 196), (186, 306, 307, 191), (181, 305, 306, 186), (180, 304, 305, 181), (344, 321, 323, 345), (379, 355, 327, 346), (346, 327, 325, 347), (377, 359, 321, 344), (352, 326, 324, 357), (323, 321, 348, 349), (375, 361, 328, 340), (361, 363, 329, 328), (342, 333, 335, 343), (333, 332, 334, 335), (373, 365, 333, 342), (365, 367, 332, 333), (340, 328, 331, 341), (328, 329, 330, 331), (320, 339, 336, 322), (352, 369, 337, 326), (326, 337, 338, 324), (356, 371, 339, 320), (339, 340, 341, 336), (369, 373, 342, 337), (337, 342, 343, 338), (371, 375, 340, 339), (363, 377, 344, 329), (332, 346, 347, 334), (367, 379, 346, 332), (329, 344, 345, 330), (380, 349, 348, 383), (358, 325, 351, 382), (354, 323, 349, 380), (325, 327, 350, 351), (327, 355, 381, 350), (355, 354, 380, 381), (321, 359, 383, 348), (359, 358, 382, 383), (350, 381, 382, 351), (381, 380, 383, 382), (330, 345, 378, 366), (366, 378, 379, 367), (334, 347, 376, 362), (362, 376, 377, 363), (338, 343, 374, 370), (370, 374, 375, 371), (336, 341, 372, 368), (368, 372, 373, 369), (324, 338, 370, 357), (357, 370, 371, 356), (322, 336, 368, 353), (353, 368, 369, 352), (331, 330, 366, 364), (364, 366, 367, 365), (341, 331, 364, 372), (372, 364, 365, 373), (335, 334, 362, 360), (360, 362, 363, 361), (343, 335, 360, 374), (374, 360, 361, 375), (322, 353, 356, 320), (353, 352, 357, 356), (347, 325, 358, 376), (376, 358, 359, 377), (345, 323, 354, 378), (378, 354, 355, 379), (408, 385, 387, 409), (443, 419, 391, 410), (410, 391, 389, 411), (441, 423, 385, 408), (416, 390, 388, 421), (387, 385, 412, 413), (439, 425, 392, 404), (425, 427, 393, 392), (406, 397, 399, 407), (397, 396, 398, 399), (437, 429, 397, 406), (429, 431, 396, 397), (404, 392, 395, 405), (392, 393, 394, 395), (384, 403, 400, 386), (416, 433, 401, 390), (390, 401, 402, 388), (420, 435, 403, 384), (403, 404, 405, 400), (433, 437, 406, 401), (401, 406, 407, 402), (435, 439, 404, 403), (427, 441, 408, 393), (396, 410, 411, 398), (431, 443, 410, 396), (393, 408, 409, 394), (444, 413, 412, 447), (422, 389, 415, 446), (418, 387, 413, 444), (389, 391, 414, 415), (391, 419, 445, 414), (419, 418, 444, 445), (385, 423, 447, 412), (423, 422, 446, 447), (414, 445, 446, 415), (445, 444, 447, 446), (394, 409, 442, 430), (430, 442, 443, 431), (398, 411, 440, 426), (426, 440, 441, 427), (402, 407, 438, 434), (434, 438, 439, 435), (400, 405, 436, 432), (432, 436, 437, 433), (388, 402, 434, 421), (421, 434, 435, 420), (386, 400, 432, 417), (417, 432, 433, 416), (395, 394, 430, 428), (428, 430, 431, 429), (405, 395, 428, 436), (436, 428, 429, 437), (399, 398, 426, 424), (424, 426, 427, 425), (407, 399, 424, 438), (438, 424, 425, 439), (386, 417, 420, 384), (417, 416, 421, 420), (411, 389, 422, 440), (440, 422, 423, 441), (409, 387, 418, 442), (442, 418, 419, 443), (472, 449, 451, 473), (507, 483, 455, 474), (474, 455, 453, 475), (505, 487, 449, 472), (480, 454, 452, 485), (451, 449, 476, 477), (503, 489, 456, 468), (489, 491, 457, 456), (470, 461, 463, 471), (461, 460, 462, 463), (501, 493, 461, 470), (493, 495, 460, 461), (468, 456, 459, 469), (456, 457, 458, 459), (448, 467, 464, 450), (480, 497, 465, 454), (454, 465, 466, 452), (484, 499, 467, 448), (467, 468, 469, 464), (497, 501, 470, 465), (465, 470, 471, 466), (499, 503, 468, 467), (491, 505, 472, 457), (460, 474, 475, 462), (495, 507, 474, 460), (457, 472, 473, 458), (508, 477, 476, 511), (486, 453, 479, 510), (482, 451, 477, 508), (453, 455, 478, 479), (455, 483, 509, 478), (483, 482, 508, 509), (449, 487, 511, 476), (487, 486, 510, 511), (478, 509, 510, 479), (509, 508, 511, 510), (458, 473, 506, 494), (494, 506, 507, 495), (462, 475, 504, 490), (490, 504, 505, 491), (466, 471, 502, 498), (498, 502, 503, 499), (464, 469, 500, 496), (496, 500, 501, 497), (452, 466, 498, 485), (485, 498, 499, 484), (450, 464, 496, 481), (481, 496, 497, 480), (459, 458, 494, 492), (492, 494, 495, 493), (469, 459, 492, 500), (500, 492, 493, 501), (463, 462, 490, 488), (488, 490, 491, 489), (471, 463, 488, 502), (502, 488, 489, 503), (450, 481, 484, 448), (481, 480, 485, 484), (475, 453, 486, 504), (504, 486, 487, 505), (473, 451, 482, 506), (506, 482, 483, 507), (536, 513, 515, 537), (571, 547, 519, 538), (538, 519, 517, 539), (569, 551, 513, 536), (544, 518, 516, 549), (515, 513, 540, 541), (567, 553, 520, 532), (553, 555, 521, 520), (534, 525, 527, 535), (525, 524, 526, 527), (565, 557, 525, 534), (557, 559, 524, 525), (532, 520, 523, 533), (520, 521, 522, 523), (512, 531, 528, 514), (544, 561, 529, 518), (518, 529, 530, 516), (548, 563, 531, 512), (531, 532, 533, 528), (561, 565, 534, 529), (529, 534, 535, 530), (563, 567, 532, 531), (555, 569, 536, 521), (524, 538, 539, 526), (559, 571, 538, 524), (521, 536, 537, 522), (572, 541, 540, 575), (550, 517, 543, 574), (546, 515, 541, 572), (517, 519, 542, 543), (519, 547, 573, 542), (547, 546, 572, 573), (513, 551, 575, 540), (551, 550, 574, 575), (542, 573, 574, 543), (573, 572, 575, 574), (522, 537, 570, 558), (558, 570, 571, 559), (526, 539, 568, 554), (554, 568, 569, 555), (530, 535, 566, 562), (562, 566, 567, 563), (528, 533, 564, 560), (560, 564, 565, 561), (516, 530, 562, 549), (549, 562, 563, 548), (514, 528, 560, 545), (545, 560, 561, 544), (523, 522, 558, 556), (556, 558, 559, 557), (533, 523, 556, 564), (564, 556, 557, 565), (527, 526, 554, 552), (552, 554, 555, 553), (535, 527, 552, 566), (566, 552, 553, 567), (514, 545, 548, 512), (545, 544, 549, 548), (539, 517, 550, 568), (568, 550, 551, 569), (537, 515, 546, 570), (570, 546, 547, 571), (600, 577, 579, 601), (635, 611, 583, 602), (602, 583, 581, 603), (633, 615, 577, 600), (608, 582, 580, 613), (579, 577, 604, 605), (631, 617, 584, 596), (617, 619, 585, 584), (598, 589, 591, 599), (589, 588, 590, 591), (629, 621, 589, 598), (621, 623, 588, 589), (596, 584, 587, 597), (584, 585, 586, 587), (576, 595, 592, 578), (608, 625, 593, 582), (582, 593, 594, 580), (612, 627, 595, 576), (595, 596, 597, 592), (625, 629, 598, 593), (593, 598, 599, 594), (627, 631, 596, 595), (619, 633, 600, 585), (588, 602, 603, 590), (623, 635, 602, 588), (585, 600, 601, 586), (636, 605, 604, 639), (614, 581, 607, 638), (610, 579, 605, 636), (581, 583, 606, 607), (583, 611, 637, 606), (611, 610, 636, 637), (577, 615, 639, 604), (615, 614, 638, 639), (606, 637, 638, 607), (637, 636, 639, 638), (586, 601, 634, 622), (622, 634, 635, 623), (590, 603, 632, 618), (618, 632, 633, 619), (594, 599, 630, 626), (626, 630, 631, 627), (592, 597, 628, 624), (624, 628, 629, 625), (580, 594, 626, 613), (613, 626, 627, 612), (578, 592, 624, 609), (609, 624, 625, 608), (587, 586, 622, 620), (620, 622, 623, 621), (597, 587, 620, 628), (628, 620, 621, 629), (591, 590, 618, 616), (616, 618, 619, 617), (599, 591, 616, 630), (630, 616, 617, 631), (578, 609, 612, 576), (609, 608, 613, 612), (603, 581, 614, 632), (632, 614, 615, 633), (601, 579, 610, 634), (634, 610, 611, 635), (664, 641, 643, 665), (699, 675, 647, 666), (666, 647, 645, 667), (697, 679, 641, 664), (672, 646, 644, 677), (643, 641, 668, 669), (695, 681, 648, 660), (681, 683, 649, 648), (662, 653, 655, 663), (653, 652, 654, 655), (693, 685, 653, 662), (685, 687, 652, 653), (660, 648, 651, 661), (648, 649, 650, 651), (640, 659, 656, 642), (672, 689, 657, 646), (646, 657, 658, 644), (676, 691, 659, 640), (659, 660, 661, 656), (689, 693, 662, 657), (657, 662, 663, 658), (691, 695, 660, 659), (683, 697, 664, 649), (652, 666, 667, 654), (687, 699, 666, 652), (649, 664, 665, 650), (700, 669, 668, 703), (678, 645, 671, 702), (674, 643, 669, 700), (645, 647, 670, 671), (647, 675, 701, 670), (675, 674, 700, 701), (641, 679, 703, 668), (679, 678, 702, 703), (670, 701, 702, 671), (701, 700, 703, 702), (650, 665, 698, 686), (686, 698, 699, 687), (654, 667, 696, 682), (682, 696, 697, 683), (658, 663, 694, 690), (690, 694, 695, 691), (656, 661, 692, 688), (688, 692, 693, 689), (644, 658, 690, 677), (677, 690, 691, 676), (642, 656, 688, 673), (673, 688, 689, 672), (651, 650, 686, 684), (684, 686, 687, 685), (661, 651, 684, 692), (692, 684, 685, 693), (655, 654, 682, 680), (680, 682, 683, 681), (663, 655, 680, 694), (694, 680, 681, 695), (642, 673, 676, 640), (673, 672, 677, 676), (667, 645, 678, 696), (696, 678, 679, 697), (665, 643, 674, 698), (698, 674, 675, 699), (728, 705, 707, 729), (763, 739, 711, 730), (730, 711, 709, 731), (761, 743, 705, 728), (736, 710, 708, 741), (707, 705, 732, 733), (759, 745, 712, 724), (745, 747, 713, 712), (726, 717, 719, 727), (717, 716, 718, 719), (757, 749, 717, 726), (749, 751, 716, 717), (724, 712, 715, 725), (712, 713, 714, 715), (704, 723, 720, 706), (736, 753, 721, 710), (710, 721, 722, 708), (740, 755, 723, 704), (723, 724, 725, 720), (753, 757, 726, 721), (721, 726, 727, 722), (755, 759, 724, 723), (747, 761, 728, 713), (716, 730, 731, 718), (751, 763, 730, 716), (713, 728, 729, 714), (764, 733, 732, 767), (742, 709, 735, 766), (738, 707, 733, 764), (709, 711, 734, 735), (711, 739, 765, 734), (739, 738, 764, 765), (705, 743, 767, 732), (743, 742, 766, 767), (734, 765, 766, 735), (765, 764, 767, 766), (714, 729, 762, 750), (750, 762, 763, 751), (718, 731, 760, 746), (746, 760, 761, 747), (722, 727, 758, 754), (754, 758, 759, 755), (720, 725, 756, 752), (752, 756, 757, 753), (708, 722, 754, 741), (741, 754, 755, 740), (706, 720, 752, 737), (737, 752, 753, 736), (715, 714, 750, 748), (748, 750, 751, 749), (725, 715, 748, 756), (756, 748, 749, 757), (719, 718, 746, 744), (744, 746, 747, 745), (727, 719, 744, 758), (758, 744, 745, 759), (706, 737, 740, 704), (737, 736, 741, 740), (731, 709, 742, 760), (760, 742, 743, 761), (729, 707, 738, 762), (762, 738, 739, 763)])
me_cylinder_001.materials.append(None)
me_cylinder_001.use_remesh_preserve_volume = False
me_cylinder_001.use_remesh_preserve_attributes = False
me_cylinder_001.use_mirror_vertex_groups = False
me_cylinder_001.update()

# ---- objects
ob_st_ngel = bpy.data.objects.new('Stängel', me_cylinder_001)

# ---- transforms, parenting, visibility, modifiers, constraints
ob_st_ngel.location = (0.0, 0.0, 0.0)
ob_st_ngel.scale = (0.5072, 0.5072, 5.37)
ob_st_ngel.lineart.crease_threshold = 0.0

# ---- collection membership
col_collection_1.objects.link(ob_st_ngel)

# ---- scene / render settings (as saved in the file)
scene.frame_start = 1; scene.frame_end = 40; scene.frame_set(1)
scene.render.engine = 'BLENDER_EEVEE_NEXT'
scene.render.resolution_percentage = 50
scene.render.dither_intensity = 0.0
scene.cycles.use_denoising = False
scene.cycles.samples = 128
scene.cycles.sampling_pattern = 'TABULATED_SOBOL'
scene.cycles.light_sampling_threshold = 0.0
scene.cycles.use_adaptive_sampling = False
scene.cycles.use_light_tree = False
scene.cycles.blur_glossy = 0.0
scene.cycles.sample_clamp_indirect = 0.0
scene.view_settings.view_transform = 'Standard'
bpy.context.view_layer.update()

# ---- added for rendering (the .blend has no active camera and no usable light): camera, sun
cam_auto = bpy.data.cameras.new('AutoCamera')
cam_auto.lens = 50.0
cam_auto.sensor_width = 36.0
cam_auto.clip_end = 1000.0
ob_auto_camera = bpy.data.objects.new('AutoCamera', cam_auto)
scene.collection.objects.link(ob_auto_camera)
ob_auto_camera.location = (38.4545, -38.8604, 44.9363)
ob_auto_camera.rotation_euler = (1.09748, -7.21219e-08, 0.694738)
scene.camera = ob_auto_camera
light_auto_sun = bpy.data.lights.new('AutoSun', 'SUN')
light_auto_sun.energy = 3.0
light_auto_sun.angle = 0.0523599
ob_auto_sun = bpy.data.objects.new('AutoSun', light_auto_sun)
scene.collection.objects.link(ob_auto_sun)
ob_auto_sun.rotation_euler = (0.872665, 0.174533, 0.523599)
bpy.context.view_layer.update()
